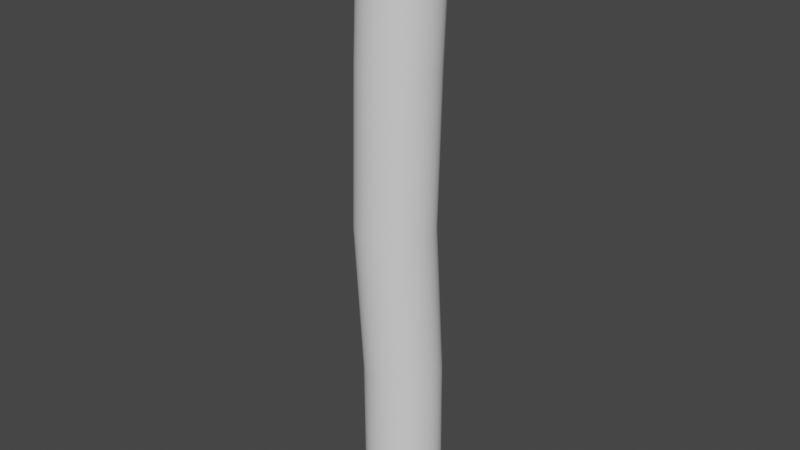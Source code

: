 # Source: Log_Thing.blend  (saved by Blender 2.93.20; exported with 4.5.12 LTS)
import bpy
from mathutils import Matrix  # noqa: F401  (used for matrix-valued properties, if any)

bpy.ops.wm.read_factory_settings(use_empty=True)
scene = bpy.context.scene
scene.name = 'Scene'

# ---- collections
col_collection = bpy.data.collections.new('Collection'); scene.collection.children.link(col_collection)

# ---- node groups
ng_auto_smooth = bpy.data.node_groups.new('Auto Smooth', 'GeometryNodeTree')
_s = ng_auto_smooth.interface.new_socket(name='Geometry', in_out='OUTPUT', socket_type='NodeSocketGeometry')
_s = ng_auto_smooth.interface.new_socket(name='Geometry', in_out='INPUT', socket_type='NodeSocketGeometry')
_s = ng_auto_smooth.interface.new_socket(name='Angle', in_out='INPUT', socket_type='NodeSocketFloat')
_s.subtype = 'ANGLE'
_s.min_value = 0.0
_s.max_value = 3.142
ng_auto_smooth.is_modifier = True
_N = ng_auto_smooth.nodes; _L = ng_auto_smooth.links
n0 = _N.new('NodeGroupOutput'); n0.name = 'Group Output'; n0.location = (480, -100)
n1 = _N.new('NodeGroupInput'); n1.name = 'Group Input'; n1.location = (-420, -300)
n2 = _N.new('NodeGroupInput'); n2.name = 'Group Input.001'; n2.location = (-60, -100)
n3 = _N.new('GeometryNodeSetShadeSmooth'); n3.name = 'Set Shade Smooth'; n3.location = (120, -100)
n3.domain = 'EDGE'
n4 = _N.new('GeometryNodeSetShadeSmooth'); n4.name = 'Set Shade Smooth.001'; n4.location = (300, -100)
n5 = _N.new('GeometryNodeInputMeshEdgeAngle'); n5.name = 'Edge Angle'; n5.location = (-420, -220)
n6 = _N.new('GeometryNodeInputEdgeSmooth'); n6.name = 'Is Edge Smooth'; n6.location = (-60, -160)
n7 = _N.new('GeometryNodeInputShadeSmooth'); n7.name = 'Is Face Smooth'; n7.location = (-240, -340)
n8 = _N.new('FunctionNodeBooleanMath'); n8.name = 'Boolean Math'; n8.location = (-60, -220)
n9 = _N.new('FunctionNodeCompare'); n9.name = 'Compare'; n9.location = (-240, -180)
n9.operation = 'LESS_EQUAL'
_L.new(n5.outputs[0], n9.inputs[0])
_L.new(n4.outputs[0], n0.inputs[0])
_L.new(n1.outputs[1], n9.inputs[1])
_L.new(n9.outputs[0], n8.inputs[0])
_L.new(n7.outputs[0], n8.inputs[1])
_L.new(n2.outputs[0], n3.inputs[0])
_L.new(n6.outputs[0], n3.inputs[1])
_L.new(n3.outputs[0], n4.inputs[0])
_L.new(n8.outputs[0], n3.inputs[2])
n0.is_active_output = True

# ---- world
world_world = bpy.data.worlds.new('World'); scene.world = world_world
world_world.use_nodes = True; world_world.node_tree.nodes.clear()
_N = world_world.node_tree.nodes; _L = world_world.node_tree.links
n0 = _N.new('ShaderNodeOutputWorld'); n0.name = 'World Output'; n0.location = (300, 300)
n1 = _N.new('ShaderNodeBackground'); n1.name = 'Background'; n1.location = (10, 300)
n1.inputs[0].default_value = (0.05088, 0.05088, 0.05088, 1.0)
_L.new(n1.outputs[0], n0.inputs[0])
n0.is_active_output = True
world_world.color = (0.05088, 0.05088, 0.05088)
world_world.use_sun_shadow = False
world_world.sun_shadow_jitter_overblur = 0.0

# ---- meshes
me_cylinder = bpy.data.meshes.new('Cylinder')
me_cylinder.from_pydata([(5.032e-08, 0.2648, -0.2648), (5.032e-08, 0.2648, 0.2648), (0.05166, 0.2597, -0.2648), (0.05166, 0.2597, 0.2648), (0.1013, 0.2447, -0.2648), (0.1013, 0.2447, 0.2648), (0.1471, 0.2202, -0.2648), (0.1471, 0.2202, 0.2648), (0.1873, 0.1873, -0.2648), (0.1873, 0.1873, 0.2648), (0.2202, 0.1471, -0.2648), (0.2202, 0.1471, 0.2648), (0.2447, 0.1013, -0.2648), (0.2447, 0.1013, 0.2648), (0.2597, 0.05166, -0.2648), (0.2597, 0.05166, 0.2648), (0.2648, -2.39e-08, -0.2648), (0.2648, -2.39e-08, 0.2648), (0.2597, -0.05166, -0.2648), (0.2597, -0.05166, 0.2648), (0.2447, -0.1013, -0.2648), (0.2447, -0.1013, 0.2648), (0.2202, -0.1471, -0.2648), (0.2202, -0.1471, 0.2648), (0.1873, -0.1873, -0.2648), (0.1873, -0.1873, 0.2648), (0.1471, -0.2202, -0.2648), (0.1471, -0.2202, 0.2648), (0.1013, -0.2447, -0.2648), (0.1013, -0.2447, 0.2648), (0.05166, -0.2597, -0.2648), (0.05166, -0.2597, 0.2648), (2.717e-08, -0.2648, -0.2648), (2.717e-08, -0.2648, 0.2648), (-0.05166, -0.2597, -0.2648), (-0.05166, -0.2597, 0.2648), (-0.1013, -0.2447, -0.2648), (-0.1013, -0.2447, 0.2648), (-0.1471, -0.2202, -0.2648), (-0.1471, -0.2202, 0.2648), (-0.1873, -0.1873, -0.2648), (-0.1873, -0.1873, 0.2648), (-0.2202, -0.1471, -0.2648), (-0.2202, -0.1471, 0.2648), (-0.2447, -0.1013, -0.2648), (-0.2447, -0.1013, 0.2648), (-0.2597, -0.05166, -0.2648), (-0.2597, -0.05166, 0.2648), (-0.2648, -9.166e-09, -0.2648), (-0.2648, -9.166e-09, 0.2648), (-0.2597, 0.05166, -0.2648), (-0.2597, 0.05166, 0.2648), (-0.2447, 0.1013, -0.2648), (-0.2447, 0.1013, 0.2648), (-0.2202, 0.1471, -0.2648), (-0.2202, 0.1471, 0.2648), (-0.1873, 0.1873, -0.2648), (-0.1873, 0.1873, 0.2648), (-0.1471, 0.2202, -0.2648), (-0.1471, 0.2202, 0.2648), (-0.1013, 0.2447, -0.2648), (-0.1013, 0.2447, 0.2648), (-0.05166, 0.2597, -0.2648), (-0.05166, 0.2597, 0.2648), (-0.01207, 0.2709, -0.1324), (-0.04224, 0.2286, -1.005e-18), (-0.02414, 0.2407, 0.1332), (0.02753, 0.2356, 0.1332), (0.009427, 0.2235, -1.005e-18), (0.0396, 0.2658, -0.1324), (0.07721, 0.2205, 0.1332), (0.05911, 0.2085, -1.005e-18), (0.08927, 0.2507, -0.1324), (0.123, 0.1961, 0.1332), (0.1049, 0.184, -1.005e-18), (0.1351, 0.2262, -0.1324), (0.1631, 0.1631, 0.1332), (0.145, 0.1511, -1.005e-18), (0.1752, 0.1933, -0.1324), (0.1961, 0.123, 0.1332), (0.178, 0.1109, -1.005e-18), (0.2081, 0.1532, -0.1324), (0.2205, 0.07721, 0.1332), (0.2024, 0.06514, -1.005e-18), (0.2326, 0.1074, -0.1324), (0.2356, 0.02753, 0.1332), (0.2175, 0.01546, -1.005e-18), (0.2477, 0.0577, -0.1324), (0.2407, -0.02414, 0.1332), (0.2226, -0.0362, -1.005e-18), (0.2528, 0.006034, -0.1324), (0.2356, -0.0758, 0.1332), (0.2175, -0.08787, -1.005e-18), (0.2477, -0.04563, -0.1324), (0.2205, -0.1255, 0.1332), (0.2024, -0.1375, -1.005e-18), (0.2326, -0.09531, -0.1324), (0.1961, -0.1713, 0.1332), (0.178, -0.1833, -1.005e-18), (0.2081, -0.1411, -0.1324), (0.1631, -0.2114, 0.1332), (0.145, -0.2235, -1.005e-18), (0.1752, -0.1812, -0.1324), (0.123, -0.2443, 0.1332), (0.1049, -0.2564, -1.005e-18), (0.1351, -0.2142, -0.1324), (0.07721, -0.2688, 0.1332), (0.05911, -0.2809, -1.005e-18), (0.08927, -0.2386, -0.1324), (0.02753, -0.2839, 0.1332), (0.009427, -0.2959, -1.005e-18), (0.0396, -0.2537, -0.1324), (-0.02414, -0.289, 0.1332), (-0.04224, -0.301, -1.005e-18), (-0.01207, -0.2588, -0.1324), (-0.0758, -0.2839, 0.1332), (-0.0939, -0.2959, -1.005e-18), (-0.06373, -0.2537, -0.1324), (-0.1255, -0.2688, 0.1332), (-0.1436, -0.2809, -1.005e-18), (-0.1134, -0.2386, -0.1324), (-0.1713, -0.2443, 0.1332), (-0.1894, -0.2564, -1.005e-18), (-0.1592, -0.2142, -0.1324), (-0.2114, -0.2114, 0.1332), (-0.2295, -0.2235, -1.005e-18), (-0.1993, -0.1812, -0.1324), (-0.2443, -0.1713, 0.1332), (-0.2624, -0.1833, -1.005e-18), (-0.2323, -0.1411, -0.1324), (-0.2688, -0.1255, 0.1332), (-0.2869, -0.1375, -1.005e-18), (-0.2567, -0.09531, -0.1324), (-0.2839, -0.0758, 0.1332), (-0.302, -0.08787, -1.005e-18), (-0.2718, -0.04563, -0.1324), (-0.289, -0.02414, 0.1332), (-0.3071, -0.0362, -1.005e-18), (-0.2769, 0.006034, -0.1324), (-0.2839, 0.02753, 0.1332), (-0.302, 0.01546, -1.005e-18), (-0.2718, 0.0577, -0.1324), (-0.2688, 0.07721, 0.1332), (-0.2869, 0.06514, -1.005e-18), (-0.2567, 0.1074, -0.1324), (-0.2443, 0.123, 0.1332), (-0.2624, 0.1109, -1.005e-18), (-0.2323, 0.1532, -0.1324), (-0.2114, 0.1631, 0.1332), (-0.2295, 0.1511, -1.005e-18), (-0.1993, 0.1933, -0.1324), (-0.1713, 0.1961, 0.1332), (-0.1894, 0.184, -1.005e-18), (-0.1592, 0.2262, -0.1324), (-0.1255, 0.2205, 0.1332), (-0.1436, 0.2085, -1.005e-18), (-0.1134, 0.2507, -0.1324), (-0.0758, 0.2356, 0.1332), (-0.0939, 0.2235, -1.005e-18), (-0.06373, 0.2658, -0.1324)], [], [(66, 1, 3, 67), (67, 3, 5, 70), (70, 5, 7, 73), (73, 7, 9, 76), (76, 9, 11, 79), (79, 11, 13, 82), (82, 13, 15, 85), (85, 15, 17, 88), (88, 17, 19, 91), (91, 19, 21, 94), (94, 21, 23, 97), (97, 23, 25, 100), (100, 25, 27, 103), (103, 27, 29, 106), (106, 29, 31, 109), (109, 31, 33, 112), (112, 33, 35, 115), (115, 35, 37, 118), (118, 37, 39, 121), (121, 39, 41, 124), (124, 41, 43, 127), (127, 43, 45, 130), (130, 45, 47, 133), (133, 47, 49, 136), (136, 49, 51, 139), (139, 51, 53, 142), (142, 53, 55, 145), (145, 55, 57, 148), (148, 57, 59, 151), (151, 59, 61, 154), (3, 1, 63, 61, 59, 57, 55, 53, 51, 49, 47, 45, 43, 41, 39, 37, 35, 33, 31, 29, 27, 25, 23, 21, 19, 17, 15, 13, 11, 9, 7, 5), (154, 61, 63, 157), (157, 63, 1, 66), (0, 2, 4, 6, 8, 10, 12, 14, 16, 18, 20, 22, 24, 26, 28, 30, 32, 34, 36, 38, 40, 42, 44, 46, 48, 50, 52, 54, 56, 58, 60, 62), (62, 159, 64, 0), (159, 158, 65, 64), (158, 157, 66, 65), (60, 156, 159, 62), (156, 155, 158, 159), (155, 154, 157, 158), (58, 153, 156, 60), (153, 152, 155, 156), (152, 151, 154, 155), (56, 150, 153, 58), (150, 149, 152, 153), (149, 148, 151, 152), (54, 147, 150, 56), (147, 146, 149, 150), (146, 145, 148, 149), (52, 144, 147, 54), (144, 143, 146, 147), (143, 142, 145, 146), (50, 141, 144, 52), (141, 140, 143, 144), (140, 139, 142, 143), (48, 138, 141, 50), (138, 137, 140, 141), (137, 136, 139, 140), (46, 135, 138, 48), (135, 134, 137, 138), (134, 133, 136, 137), (44, 132, 135, 46), (132, 131, 134, 135), (131, 130, 133, 134), (42, 129, 132, 44), (129, 128, 131, 132), (128, 127, 130, 131), (40, 126, 129, 42), (126, 125, 128, 129), (125, 124, 127, 128), (38, 123, 126, 40), (123, 122, 125, 126), (122, 121, 124, 125), (36, 120, 123, 38), (120, 119, 122, 123), (119, 118, 121, 122), (34, 117, 120, 36), (117, 116, 119, 120), (116, 115, 118, 119), (32, 114, 117, 34), (114, 113, 116, 117), (113, 112, 115, 116), (30, 111, 114, 32), (111, 110, 113, 114), (110, 109, 112, 113), (28, 108, 111, 30), (108, 107, 110, 111), (107, 106, 109, 110), (26, 105, 108, 28), (105, 104, 107, 108), (104, 103, 106, 107), (24, 102, 105, 26), (102, 101, 104, 105), (101, 100, 103, 104), (22, 99, 102, 24), (99, 98, 101, 102), (98, 97, 100, 101), (20, 96, 99, 22), (96, 95, 98, 99), (95, 94, 97, 98), (18, 93, 96, 20), (93, 92, 95, 96), (92, 91, 94, 95), (16, 90, 93, 18), (90, 89, 92, 93), (89, 88, 91, 92), (14, 87, 90, 16), (87, 86, 89, 90), (86, 85, 88, 89), (12, 84, 87, 14), (84, 83, 86, 87), (83, 82, 85, 86), (10, 81, 84, 12), (81, 80, 83, 84), (80, 79, 82, 83), (8, 78, 81, 10), (78, 77, 80, 81), (77, 76, 79, 80), (6, 75, 78, 8), (75, 74, 77, 78), (74, 73, 76, 77), (4, 72, 75, 6), (72, 71, 74, 75), (71, 70, 73, 74), (2, 69, 72, 4), (69, 68, 71, 72), (68, 67, 70, 71), (0, 64, 69, 2), (64, 65, 68, 69), (65, 66, 67, 68)])
me_cylinder.polygons.foreach_set('use_smooth', [True] * 130)
_uv = me_cylinder.uv_layers.new(name='UVMap')
_uv.uv.foreach_set('vector', [0.4984, 0.7484, 0.5043, 0.9682, 0.5146, 0.9675, 0.5254, 0.7478, 0.5254, 0.7478, 0.5146, 0.9675, 0.5239, 0.9658, 0.548, 0.746, 0.548, 0.746, 0.5239, 0.9658, 0.5318, 0.9629, 0.5642, 0.7432, 0.5642, 0.7432, 0.5318, 0.9629, 0.5378, 0.9591, 0.574, 0.7393, 0.574, 0.7393, 0.5378, 0.9591, 0.5418, 0.9544, 0.5787, 0.7347, 0.5787, 0.7347, 0.5418, 0.9544, 0.5439, 0.9492, 0.5794, 0.7294, 0.5794, 0.7294, 0.5439, 0.9492, 0.5443, 0.9434, 0.5771, 0.7237, 0.5771, 0.7237, 0.5443, 0.9434, 0.5431, 0.9375, 0.5726, 0.7177, 0.5726, 0.7177, 0.5431, 0.9375, 0.5406, 0.9315, 0.5663, 0.7118, 0.5663, 0.7118, 0.5406, 0.9315, 0.537, 0.9258, 0.5587, 0.7061, 0.5587, 0.7061, 0.537, 0.9258, 0.5325, 0.9206, 0.5501, 0.7008, 0.5501, 0.7008, 0.5325, 0.9206, 0.5273, 0.916, 0.5407, 0.6962, 0.5407, 0.6962, 0.5273, 0.916, 0.5215, 0.9122, 0.5306, 0.6925, 0.5306, 0.6925, 0.5215, 0.9122, 0.5153, 0.9094, 0.5202, 0.6897, 0.5202, 0.6897, 0.5153, 0.9094, 0.5088, 0.9077, 0.5095, 0.688, 0.5095, 0.688, 0.5088, 0.9077, 0.5022, 0.9072, 0.4986, 0.6874, 0.4986, 0.6874, 0.5022, 0.9072, 0.4957, 0.9078, 0.4877, 0.6881, 0.4877, 0.6881, 0.4957, 0.9078, 0.4892, 0.9096, 0.477, 0.6898, 0.477, 0.6898, 0.4892, 0.9096, 0.4831, 0.9124, 0.4665, 0.6927, 0.4665, 0.6927, 0.4831, 0.9124, 0.4774, 0.9163, 0.4565, 0.6965, 0.4565, 0.6965, 0.4774, 0.9163, 0.4723, 0.9209, 0.4471, 0.7012, 0.4471, 0.7012, 0.4723, 0.9209, 0.468, 0.9262, 0.4385, 0.7065, 0.4385, 0.7065, 0.468, 0.9262, 0.4646, 0.9319, 0.4309, 0.7122, 0.4309, 0.7122, 0.4646, 0.9319, 0.4624, 0.9379, 0.4247, 0.7181, 0.4247, 0.7181, 0.4624, 0.9379, 0.4616, 0.9438, 0.4201, 0.7241, 0.4201, 0.7241, 0.4616, 0.9438, 0.4623, 0.9495, 0.4178, 0.7298, 0.4178, 0.7298, 0.4623, 0.9495, 0.4649, 0.9548, 0.4185, 0.735, 0.4185, 0.735, 0.4649, 0.9548, 0.4694, 0.9594, 0.4231, 0.7396, 0.4231, 0.7396, 0.4694, 0.9594, 0.4759, 0.9631, 0.4329, 0.7434, 0.4329, 0.7434, 0.4759, 0.9631, 0.4842, 0.9659, 0.4489, 0.7462, 0.5146, 0.9675, 0.5043, 0.9682, 0.4939, 0.9676, 0.4842, 0.9659, 0.4759, 0.9631, 0.4694, 0.9594, 0.4649, 0.9548, 0.4623, 0.9495, 0.4616, 0.9438, 0.4624, 0.9379, 0.4646, 0.9319, 0.468, 0.9262, 0.4723, 0.9209, 0.4774, 0.9163, 0.4831, 0.9124, 0.4892, 0.9096, 0.4957, 0.9078, 0.5022, 0.9072, 0.5088, 0.9077, 0.5153, 0.9094, 0.5215, 0.9122, 0.5273, 0.916, 0.5325, 0.9206, 0.537, 0.9258, 0.5406, 0.9315, 0.5431, 0.9375, 0.5443, 0.9434, 0.5439, 0.9492, 0.5418, 0.9544, 0.5378, 0.9591, 0.5318, 0.9629, 0.5239, 0.9658, 0.4489, 0.7462, 0.4842, 0.9659, 0.4939, 0.9676, 0.4714, 0.7479, 0.4714, 0.7479, 0.4939, 0.9676, 0.5043, 0.9682, 0.4984, 0.7484, 0.9974, 0.09525, 0.9909, 0.09462, 0.9846, 0.09284, 0.9785, 0.08999, 0.9729, 0.08617, 0.9678, 0.08152, 0.9635, 0.07623, 0.96, 0.0705, 0.9577, 0.06454, 0.9567, 0.0586, 0.9572, 0.05289, 0.9595, 0.04764, 0.9636, 0.04305, 0.9696, 0.03929, 0.9774, 0.03651, 0.9866, 0.03481, 0.9966, 0.03427, 1.007, 0.03489, 1.016, 0.03667, 1.024, 0.03952, 1.03, 0.04335, 1.034, 0.04799, 1.037, 0.05328, 1.038, 0.05902, 1.037, 0.06497, 1.034, 0.07091, 1.031, 0.07662, 1.027, 0.08187, 1.022, 0.08647, 1.016, 0.09023, 1.01, 0.09301, 1.004, 0.0947, 1.004, 0.0947, 1.009, 0.3136, 0.9981, 0.3142, 0.9974, 0.09525, 1.009, 0.3136, 1.054, 0.527, 1.016, 0.5276, 0.9981, 0.3142, 0.05368, 0.527, 0.4714, 0.7479, 0.4984, 0.7484, 0.01588, 0.5276, 0.01012, 0.09301, 0.01952, 0.3119, 0.008869, 0.3136, 0.003807, 0.0947, 0.01952, 0.3119, 0.08936, 0.5253, 0.05368, 0.527, 0.008869, 0.3136, 0.08936, 0.5253, 0.4489, 0.7462, 0.4714, 0.7479, 0.05368, 0.527, 0.01615, 0.09023, 0.02988, 0.3092, 0.01952, 0.3119, 0.01012, 0.09301, 0.02988, 0.3092, 0.1225, 0.5226, 0.08936, 0.5253, 0.01952, 0.3119, 0.1225, 0.5226, 0.4329, 0.7434, 0.4489, 0.7462, 0.08936, 0.5253, 0.02176, 0.08647, 0.03981, 0.3054, 0.02988, 0.3092, 0.01615, 0.09023, 0.03981, 0.3054, 0.1532, 0.5188, 0.1225, 0.5226, 0.02988, 0.3092, 0.1532, 0.5188, 0.4231, 0.7396, 0.4329, 0.7434, 0.1225, 0.5226, 0.02679, 0.08187, 0.04913, 0.3008, 0.03981, 0.3054, 0.02176, 0.08647, 0.04913, 0.3008, 0.1818, 0.5142, 0.1532, 0.5188, 0.03981, 0.3054, 0.1818, 0.5142, 0.4185, 0.735, 0.4231, 0.7396, 0.1532, 0.5188, 0.03106, 0.07662, 0.05765, 0.2956, 0.04913, 0.3008, 0.02679, 0.08187, 0.05765, 0.2956, 0.2087, 0.5089, 0.1818, 0.5142, 0.04913, 0.3008, 0.2087, 0.5089, 0.4178, 0.7298, 0.4185, 0.735, 0.1818, 0.5142, 0.03441, 0.07091, 0.06512, 0.2898, 0.05765, 0.2956, 0.03106, 0.07662, 0.06512, 0.2898, 0.2345, 0.5032, 0.2087, 0.5089, 0.05765, 0.2956, 0.2345, 0.5032, 0.4201, 0.7241, 0.4178, 0.7298, 0.2087, 0.5089, 0.03663, 0.06497, 0.07126, 0.2839, 0.06512, 0.2898, 0.03441, 0.07091, 0.07126, 0.2839, 0.2596, 0.4973, 0.2345, 0.5032, 0.06512, 0.2898, 0.2596, 0.4973, 0.4247, 0.7181, 0.4201, 0.7241, 0.2345, 0.5032, 0.03751, 0.05902, 0.07567, 0.278, 0.07126, 0.2839, 0.03663, 0.06497, 0.07567, 0.278, 0.2846, 0.4913, 0.2596, 0.4973, 0.07126, 0.2839, 0.2846, 0.4913, 0.4309, 0.7122, 0.4247, 0.7181, 0.2596, 0.4973, 0.03683, 0.05328, 0.0778, 0.2722, 0.07567, 0.278, 0.03751, 0.05902, 0.0778, 0.2722, 0.3099, 0.4856, 0.2846, 0.4913, 0.07567, 0.278, 0.3099, 0.4856, 0.4385, 0.7065, 0.4309, 0.7122, 0.2846, 0.4913, 0.03441, 0.04799, 0.07694, 0.2669, 0.0778, 0.2722, 0.03683, 0.05328, 0.07694, 0.2669, 0.3358, 0.4803, 0.3099, 0.4856, 0.0778, 0.2722, 0.3358, 0.4803, 0.4471, 0.7012, 0.4385, 0.7065, 0.3099, 0.4856, 0.03011, 0.04335, 0.07212, 0.2623, 0.07694, 0.2669, 0.03441, 0.04799, 0.07212, 0.2623, 0.3628, 0.4757, 0.3358, 0.4803, 0.07694, 0.2669, 0.3628, 0.4757, 0.4565, 0.6965, 0.4471, 0.7012, 0.3358, 0.4803, 0.02389, 0.03952, 0.06217, 0.2585, 0.07212, 0.2623, 0.03011, 0.04335, 0.06217, 0.2585, 0.391, 0.4718, 0.3628, 0.4757, 0.07212, 0.2623, 0.391, 0.4718, 0.4665, 0.6927, 0.4565, 0.6965, 0.3628, 0.4757, 0.01593, 0.03667, 0.04604, 0.2556, 0.06217, 0.2585, 0.02389, 0.03952, 0.04604, 0.2556, 0.4207, 0.469, 0.391, 0.4718, 0.06217, 0.2585, 0.4207, 0.469, 0.477, 0.6898, 0.4665, 0.6927, 0.391, 0.4718, 0.006615, 0.03489, 0.02365, 0.2538, 0.04604, 0.2556, 0.01593, 0.03667, 0.02365, 0.2538, 0.4519, 0.4672, 0.4207, 0.469, 0.04604, 0.2556, 0.4519, 0.4672, 0.4877, 0.6881, 0.477, 0.6898, 0.4207, 0.469, 0.9966, 0.03427, 0.9971, 0.2532, 1.024, 0.2538, 1.007, 0.03489, 0.9971, 0.2532, 1.484, 0.4666, 1.452, 0.4672, 1.024, 0.2538, 0.4842, 0.4666, 0.4986, 0.6874, 0.4877, 0.6881, 0.4519, 0.4672, 0.9866, 0.03481, 0.9707, 0.2537, 0.9971, 0.2532, 0.9966, 0.03427, 0.9707, 0.2537, 0.5172, 0.4671, 1.484, 0.4666, 0.9971, 0.2532, 0.5172, 0.4671, 0.5095, 0.688, 0.4986, 0.6874, 0.4842, 0.4666, 0.9774, 0.03651, 0.9487, 0.2554, 0.9707, 0.2537, 0.9866, 0.03481, 0.9487, 0.2554, 0.5505, 0.4688, 0.5172, 0.4671, 0.9707, 0.2537, 0.5505, 0.4688, 0.5202, 0.6897, 0.5095, 0.688, 0.5172, 0.4671, 0.9696, 0.03929, 0.9329, 0.2582, 0.9487, 0.2554, 0.9774, 0.03651, 0.9329, 0.2582, 0.5833, 0.4716, 0.5505, 0.4688, 0.9487, 0.2554, 0.5833, 0.4716, 0.5306, 0.6925, 0.5202, 0.6897, 0.5505, 0.4688, 0.9636, 0.04305, 0.9233, 0.262, 0.9329, 0.2582, 0.9696, 0.03929, 0.9233, 0.262, 0.6155, 0.4754, 0.5833, 0.4716, 0.9329, 0.2582, 0.6155, 0.4754, 0.5407, 0.6962, 0.5306, 0.6925, 0.5833, 0.4716, 0.9595, 0.04764, 0.9188, 0.2666, 0.9233, 0.262, 0.9636, 0.04305, 0.9188, 0.2666, 0.6467, 0.48, 0.6155, 0.4754, 0.9233, 0.262, 0.6467, 0.48, 0.5501, 0.7008, 0.5407, 0.6962, 0.6155, 0.4754, 0.9572, 0.05289, 0.9181, 0.2718, 0.9188, 0.2666, 0.9595, 0.04764, 0.9181, 0.2718, 0.677, 0.4852, 0.6467, 0.48, 0.9188, 0.2666, 0.677, 0.4852, 0.5587, 0.7061, 0.5501, 0.7008, 0.6467, 0.48, 0.9567, 0.0586, 0.9203, 0.2775, 0.9181, 0.2718, 0.9572, 0.05289, 0.9203, 0.2775, 0.7068, 0.4909, 0.677, 0.4852, 0.9181, 0.2718, 0.7068, 0.4909, 0.5663, 0.7118, 0.5587, 0.7061, 0.677, 0.4852, 0.9577, 0.06454, 0.9248, 0.2835, 0.9203, 0.2775, 0.9567, 0.0586, 0.9248, 0.2835, 0.7364, 0.4969, 0.7068, 0.4909, 0.9203, 0.2775, 0.7364, 0.4969, 0.5726, 0.7177, 0.5663, 0.7118, 0.7068, 0.4909, 0.96, 0.0705, 0.931, 0.2894, 0.9248, 0.2835, 0.9577, 0.06454, 0.931, 0.2894, 0.7664, 0.5028, 0.7364, 0.4969, 0.9248, 0.2835, 0.7664, 0.5028, 0.5771, 0.7237, 0.5726, 0.7177, 0.7364, 0.4969, 0.9635, 0.07623, 0.9385, 0.2952, 0.931, 0.2894, 0.96, 0.0705, 0.9385, 0.2952, 0.7972, 0.5086, 0.7664, 0.5028, 0.931, 0.2894, 0.7972, 0.5086, 0.5794, 0.7294, 0.5771, 0.7237, 0.7664, 0.5028, 0.9678, 0.08152, 0.947, 0.3005, 0.9385, 0.2952, 0.9635, 0.07623, 0.947, 0.3005, 0.8294, 0.5138, 0.7972, 0.5086, 0.9385, 0.2952, 0.8294, 0.5138, 0.5787, 0.7347, 0.5794, 0.7294, 0.7972, 0.5086, 0.9729, 0.08617, 0.9564, 0.3051, 0.947, 0.3005, 0.9678, 0.08152, 0.9564, 0.3051, 0.8636, 0.5185, 0.8294, 0.5138, 0.947, 0.3005, 0.8636, 0.5185, 0.574, 0.7393, 0.5787, 0.7347, 0.8294, 0.5138, 0.9785, 0.08999, 0.9663, 0.3089, 0.9564, 0.3051, 0.9729, 0.08617, 0.9663, 0.3089, 0.8997, 0.5223, 0.8636, 0.5185, 0.9564, 0.3051, 0.8997, 0.5223, 0.5642, 0.7432, 0.574, 0.7393, 0.8636, 0.5185, 0.9846, 0.09284, 0.9767, 0.3118, 0.9663, 0.3089, 0.9785, 0.08999, 0.9767, 0.3118, 0.9377, 0.5252, 0.8997, 0.5223, 0.9663, 0.3089, 0.9377, 0.5252, 0.548, 0.746, 0.5642, 0.7432, 0.8997, 0.5223, 0.9909, 0.09462, 0.9873, 0.3136, 0.9767, 0.3118, 0.9846, 0.09284, 0.9873, 0.3136, 0.9768, 0.5269, 0.9377, 0.5252, 0.9767, 0.3118, 0.9768, 0.5269, 0.5254, 0.7478, 0.548, 0.746, 0.9377, 0.5252, 0.9974, 0.09525, 0.9981, 0.3142, 0.9873, 0.3136, 0.9909, 0.09462, 0.9981, 0.3142, 1.016, 0.5276, 0.9768, 0.5269, 0.9873, 0.3136, 1.016, 0.5276, 0.4984, 0.7484, 0.5254, 0.7478, 0.9768, 0.5269])
me_cylinder.use_remesh_fix_poles = True
me_cylinder.use_remesh_preserve_attributes = False
me_cylinder.update()

# ---- objects
ob_cylinder = bpy.data.objects.new('Cylinder', me_cylinder)

# ---- transforms, parenting, visibility, modifiers, constraints
ob_cylinder.location = (0.0, 0.0, 0.0)
ob_cylinder.scale = (0.472, 0.472, 3.776)
_m = ob_cylinder.modifiers.new('Auto Smooth', 'NODES')
_m.node_group = ng_auto_smooth
_gi = [s.identifier for s in ng_auto_smooth.interface.items_tree if s.item_type == 'SOCKET' and s.in_out == 'INPUT']
_m[_gi[1]] = 0.5236  # Angle

# ---- collection membership
col_collection.objects.link(ob_cylinder)

# ---- scene / render settings (as saved in the file)
scene.frame_start = 1; scene.frame_end = 250; scene.frame_set(1)
scene.render.engine = 'BLENDER_EEVEE_NEXT'
scene.cycles.use_denoising = False
scene.cycles.samples = 128
scene.cycles.sampling_pattern = 'TABULATED_SOBOL'
scene.cycles.use_adaptive_sampling = False
scene.cycles.use_light_tree = False
scene.view_settings.view_transform = 'Filmic'
bpy.context.view_layer.update()

# ---- added for rendering (the .blend has no active camera and no usable light): camera, sun
cam_auto = bpy.data.cameras.new('AutoCamera')
cam_auto.lens = 50.0
cam_auto.sensor_width = 36.0
cam_auto.clip_end = 1000.0
ob_auto_camera = bpy.data.objects.new('AutoCamera', cam_auto)
scene.collection.objects.link(ob_auto_camera)
ob_auto_camera.location = (1.87389, -2.26775, 1.50708)
ob_auto_camera.rotation_euler = (1.09748, -7.21219e-08, 0.694738)
scene.camera = ob_auto_camera
light_auto_sun = bpy.data.lights.new('AutoSun', 'SUN')
light_auto_sun.energy = 3.0
light_auto_sun.angle = 0.0523599
ob_auto_sun = bpy.data.objects.new('AutoSun', light_auto_sun)
scene.collection.objects.link(ob_auto_sun)
ob_auto_sun.rotation_euler = (0.872665, 0.174533, 0.523599)
bpy.context.view_layer.update()

